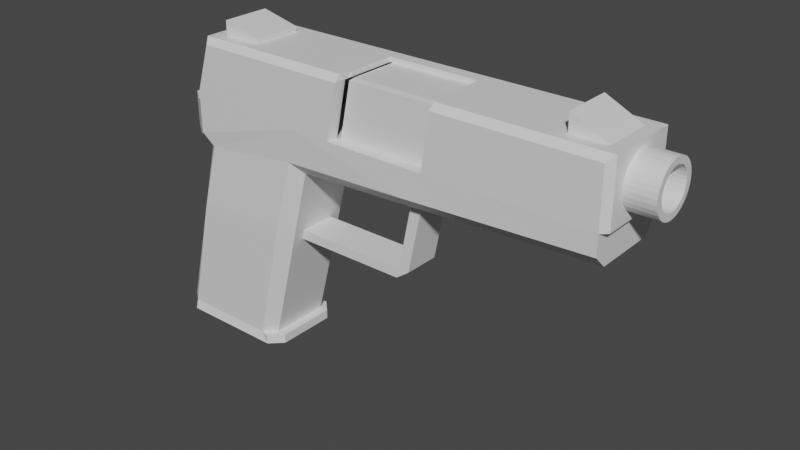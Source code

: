 # Source: pistol_v1.blend  (saved by Blender 3.4.6; exported with 4.5.12 LTS)
import bpy
from mathutils import Matrix  # noqa: F401  (used for matrix-valued properties, if any)

bpy.ops.wm.read_factory_settings(use_empty=True)
scene = bpy.context.scene
scene.name = 'Scene'

# ---- collections
col_collection = bpy.data.collections.new('Collection'); scene.collection.children.link(col_collection)

# ---- materials (node trees are filled in below, after node groups)
mat_pistol_box = bpy.data.materials.new('pistol_box')
mat_pistol_box.use_transparent_shadow = False
mat_pistol_slide = bpy.data.materials.new('pistol_slide')
mat_pistol_slide.use_transparent_shadow = False
mat_pistol_barrel = bpy.data.materials.new('pistol_barrel')
mat_pistol_barrel.use_transparent_shadow = False
mat_pistol_chamber = bpy.data.materials.new('pistol_chamber')
mat_pistol_chamber.use_transparent_shadow = False

# ---- material node trees
mat_pistol_box.use_nodes = True; mat_pistol_box.node_tree.nodes.clear()
_N = mat_pistol_box.node_tree.nodes; _L = mat_pistol_box.node_tree.links
n0 = _N.new('ShaderNodeBsdfPrincipled'); n0.name = 'Principled BSDF'; n0.location = (10, 300)
n0.distribution = 'GGX'
n0.subsurface_method = 'RANDOM_WALK_SKIN'
n0.inputs[3].default_value = 1.45
n0.inputs[27].default_value = (0.0, 0.0, 0.0, 1.0)
n0.inputs[28].default_value = 1.0
n1 = _N.new('ShaderNodeOutputMaterial'); n1.name = 'Material Output'; n1.location = (300, 300)
_L.new(n0.outputs[0], n1.inputs[0])
n1.is_active_output = True
mat_pistol_slide.use_nodes = True; mat_pistol_slide.node_tree.nodes.clear()
_N = mat_pistol_slide.node_tree.nodes; _L = mat_pistol_slide.node_tree.links
n0 = _N.new('ShaderNodeBsdfPrincipled'); n0.name = 'Principled BSDF'; n0.location = (10, 300)
n0.distribution = 'GGX'
n0.subsurface_method = 'RANDOM_WALK_SKIN'
n0.inputs[3].default_value = 1.45
n0.inputs[27].default_value = (0.0, 0.0, 0.0, 1.0)
n0.inputs[28].default_value = 1.0
n1 = _N.new('ShaderNodeOutputMaterial'); n1.name = 'Material Output'; n1.location = (300, 300)
_L.new(n0.outputs[0], n1.inputs[0])
n1.is_active_output = True
mat_pistol_barrel.use_nodes = True; mat_pistol_barrel.node_tree.nodes.clear()
_N = mat_pistol_barrel.node_tree.nodes; _L = mat_pistol_barrel.node_tree.links
n0 = _N.new('ShaderNodeBsdfPrincipled'); n0.name = 'Principled BSDF'; n0.location = (10, 300)
n0.distribution = 'GGX'
n0.subsurface_method = 'RANDOM_WALK_SKIN'
n0.inputs[3].default_value = 1.45
n0.inputs[27].default_value = (0.0, 0.0, 0.0, 1.0)
n0.inputs[28].default_value = 1.0
n1 = _N.new('ShaderNodeOutputMaterial'); n1.name = 'Material Output'; n1.location = (300, 300)
_L.new(n0.outputs[0], n1.inputs[0])
n1.is_active_output = True
mat_pistol_chamber.use_nodes = True; mat_pistol_chamber.node_tree.nodes.clear()
_N = mat_pistol_chamber.node_tree.nodes; _L = mat_pistol_chamber.node_tree.links
n0 = _N.new('ShaderNodeBsdfPrincipled'); n0.name = 'Principled BSDF'; n0.location = (10, 300)
n0.distribution = 'GGX'
n0.subsurface_method = 'RANDOM_WALK_SKIN'
n0.inputs[3].default_value = 1.45
n0.inputs[27].default_value = (0.0, 0.0, 0.0, 1.0)
n0.inputs[28].default_value = 1.0
n1 = _N.new('ShaderNodeOutputMaterial'); n1.name = 'Material Output'; n1.location = (300, 300)
_L.new(n0.outputs[0], n1.inputs[0])
n1.is_active_output = True

# ---- world
world_world = bpy.data.worlds.new('World'); scene.world = world_world
world_world.use_nodes = True; world_world.node_tree.nodes.clear()
_N = world_world.node_tree.nodes; _L = world_world.node_tree.links
n0 = _N.new('ShaderNodeOutputWorld'); n0.name = 'World Output'; n0.location = (300, 300)
n1 = _N.new('ShaderNodeBackground'); n1.name = 'Background'; n1.location = (10, 300)
n1.inputs[0].default_value = (0.05088, 0.05088, 0.05088, 1.0)
_L.new(n1.outputs[0], n0.inputs[0])
n0.is_active_output = True
world_world.color = (0.05088, 0.05088, 0.05088)
world_world.use_sun_shadow = False
world_world.sun_shadow_jitter_overblur = 0.0

# ---- meshes
me_cube_001 = bpy.data.meshes.new('Cube.001')
me_cube_001.from_pydata([(-2.197, -0.5015, 1.783), (-2.197, 0.4985, 1.783), (0.103, -0.7015, 1.783), (0.103, 0.6985, 1.783), (-2.197, -0.5015, 1.233), (-2.197, 0.4985, 1.233), (5.103, 0.6985, 1.783), (5.103, -0.7015, 1.783), (-1.897, -0.7015, 1.783), (-1.897, 0.6985, 1.783), (0.05374, 0.2985, 0.8395), (-0.05431, 0.6678, 1.227), (-0.05431, -0.6722, 1.227), (0.05374, -0.3015, 0.8395), (4.899, 0.3147, 1.247), (5.1, 0.709, 1.456), (5.1, -0.691, 1.456), (4.899, -0.2853, 1.247), (-2.674, 0.4985, -2.026), (-2.468, 0.6585, -2.026), (-2.468, -0.6615, -2.026), (-2.674, -0.5015, -2.026), (-0.8805, 0.6585, -2.026), (-0.6249, 0.2985, -1.833), (-0.6249, -0.3015, -1.833), (-0.8805, -0.6615, -2.026), (-1.897, -0.5015, 1.033), (-1.691, -0.6715, 1.033), (-1.897, -0.7015, 1.233), (-2.043, -0.6045, 1.13), (-1.691, 0.6685, 1.033), (-1.897, 0.4985, 1.033), (-2.043, 0.6015, 1.13), (-1.897, 0.6985, 1.233), (-0.6742, -0.5015, -2.026), (0.3028, -0.3008, 1.042), (0.3028, 0.2992, 1.042), (-0.6742, 0.4985, -2.026), (5.099, 0.5154, 1.255), (0.103, 0.4985, 1.033), (0.103, -0.5015, 1.033), (5.099, -0.4846, 1.255), (-2.208, -0.5015, -0.1906), (-2.002, -0.7015, -0.1906), (-0.2079, -0.5015, -0.1906), (-0.3848, -0.7019, -0.07465), (-0.2079, 0.4985, -0.1906), (-0.3848, 0.6981, -0.07465), (-2.208, 0.4985, -0.1906), (-2.002, 0.6985, -0.1906), (-0.2177, -0.3015, -0.2293), (-0.2177, 0.2985, -0.2293), (2.103, -0.7015, 1.783), (2.103, 0.6985, 1.783), (2.008, 0.7023, 1.318), (2.101, 0.5053, 1.122), (2.008, -0.6977, 1.318), (2.101, -0.4947, 1.122), (2.141, 0.3054, 1.124), (2.141, -0.2946, 1.124), (-1.955, -0.7015, -0.006981), (-0.1613, -0.5015, -0.006981), (-0.3352, 0.698, 0.1205), (-2.161, 0.4985, -0.006981), (-0.177, -0.3015, -0.06901), (-2.161, -0.5015, -0.006981), (-0.3352, -0.702, 0.1205), (-0.1613, 0.4985, -0.006981), (-1.955, 0.6985, -0.006981), (-0.177, 0.2985, -0.06901), (1.723, 0.2985, -0.06901), (1.682, 0.2985, -0.2293), (1.682, -0.3015, -0.2293), (1.723, -0.3015, -0.06901), (1.903, 0.2985, -0.06901), (1.682, 0.2985, -0.2293), (1.682, -0.3015, -0.2293), (1.903, -0.3015, -0.06901), (1.961, -0.2946, 1.124), (1.961, 0.3054, 1.124), (2.141, -0.2946, 1.124), (2.141, 0.3054, 1.124), (-2.674, -0.5015, -2.176), (-2.468, -0.7015, -2.176), (-0.8805, -0.7015, -2.176), (-0.6742, -0.5015, -2.176), (-0.6742, 0.4985, -2.176), (-0.8805, 0.6985, -2.176), (-2.468, 0.6985, -2.176), (-2.674, 0.4985, -2.176), (-0.7305, -0.7015, -2.026), (-0.5242, -0.5015, -2.026), (-0.5242, 0.4985, -2.026), (-0.7305, 0.6985, -2.026), (-0.7305, -0.7015, -2.176), (-0.5242, -0.5015, -2.176), (-0.5242, 0.4985, -2.176), (-0.7305, 0.6985, -2.176), (3.194, -0.7015, 1.783), (3.132, 0.7047, 1.368), (3.191, -0.4911, 1.171), (3.144, -0.2912, 1.169), (3.194, 0.6985, 1.783), (3.191, 0.5089, 1.171), (3.132, -0.6953, 1.368), (3.144, 0.3088, 1.169)], [], [(4, 0, 1, 5), (101, 105, 14, 17), (102, 98, 7, 6), (43, 20, 25, 45), (8, 2, 3, 9), (0, 4, 29, 28, 8), (98, 104, 16, 7), (30, 33, 9, 3, 11), (18, 19, 88, 89), (47, 22, 19, 49), (12, 2, 8, 28, 27), (50, 24, 23, 51), (48, 18, 21, 42), (38, 15, 6, 7, 16, 41), (4, 5, 32, 31, 26, 29), (1, 0, 8, 9), (5, 1, 9, 33, 32), (26, 27, 28, 29), (30, 31, 32, 33), (99, 15, 38, 103), (56, 12, 40, 57), (42, 21, 20, 43), (61, 40, 12, 66), (46, 37, 22, 47), (63, 31, 30, 68), (99, 102, 6, 15), (64, 13, 40, 61), (51, 23, 37, 46), (13, 10, 39, 40), (23, 24, 34, 37), (58, 36, 39, 55), (101, 17, 41, 100), (36, 35, 40, 39), (17, 14, 38, 41), (69, 51, 46, 67), (24, 50, 44, 34), (18, 48, 49, 19), (67, 46, 47, 62), (34, 44, 45, 25), (65, 42, 43, 60), (63, 48, 42, 65), (50, 51, 71, 72), (62, 47, 49, 68), (60, 43, 45, 66), (35, 59, 57, 40), (105, 58, 55, 103), (11, 3, 53, 54), (104, 56, 57, 100), (11, 54, 55, 39), (2, 12, 56, 52), (3, 2, 52, 53), (35, 36, 58, 59), (27, 60, 66, 12), (11, 62, 68, 30), (13, 64, 69, 10), (31, 63, 65, 26), (26, 65, 60, 27), (39, 67, 62, 11), (10, 69, 67, 39), (50, 64, 61, 44), (48, 63, 68, 49), (44, 61, 66, 45), (74, 70, 79, 81), (69, 64, 73, 70), (51, 69, 70, 71), (64, 50, 72, 73), (77, 76, 75, 74), (72, 71, 75, 76), (73, 72, 76, 77), (71, 70, 74, 75), (79, 78, 80, 81), (77, 74, 81, 80), (70, 73, 78, 79), (73, 77, 80, 78), (89, 88, 87, 86, 85, 84, 83, 82), (85, 86, 96, 95), (21, 18, 89, 82), (34, 25, 90, 91), (20, 21, 82, 83), (19, 22, 87, 88), (84, 85, 95, 94), (25, 20, 83, 84), (93, 92, 96, 97), (91, 90, 94, 95), (92, 91, 95, 96), (25, 84, 94, 90), (86, 87, 97, 96), (87, 22, 93, 97), (37, 34, 91, 92), (22, 37, 92, 93), (16, 104, 100, 41), (14, 105, 103, 38), (59, 101, 100, 57), (54, 53, 102, 99), (54, 99, 103, 55), (52, 56, 104, 98), (53, 52, 98, 102), (59, 58, 105, 101)])
_uv = me_cube_001.uv_layers.new(name='UVMap')
_uv.uv.foreach_set('vector', [0.5333, 0.03571, 0.5917, 0.03571, 0.5917, 0.2143, 0.5333, 0.2143, 0.5, 0.6786, 0.5, 0.5714, 0.5, 0.5714, 0.5, 0.6786, 0.625, 0.5, 0.625, 0.75, 0.625, 0.75, 0.625, 0.5, 0.45, 0.9742, 0.375, 0.9742, 0.375, 0.7758, 0.4547, 0.7758, 0.625, 1.0, 0.625, 0.75, 0.625, 0.5, 0.625, 0.25, 0.5917, 0.03571, 0.5333, 0.03571, 0.5162, 0.01732, 0.5333, 0.0, 0.625, 0.0, 0.625, 0.75, 0.5418, 0.75, 0.5474, 0.75, 0.625, 0.75, 0.5, 0.2758, 0.5333, 0.25, 0.625, 0.25, 0.625, 0.5, 0.5322, 0.4803, 0.375, 0.2143, 0.375, 0.2758, 0.375, 0.2758, 0.375, 0.2143, 0.4547, 0.4742, 0.375, 0.4742, 0.375, 0.2758, 0.45, 0.2758, 0.5322, 0.7697, 0.625, 0.75, 0.625, 1.0, 0.5333, 1.0, 0.5, 0.9742, 0.4484, 0.6786, 0.3829, 0.6786, 0.3829, 0.5714, 0.4484, 0.5714, 0.45, 0.2143, 0.375, 0.2143, 0.375, 0.03571, 0.45, 0.03571, 0.5, 0.5357, 0.5474, 0.5, 0.625, 0.5, 0.625, 0.75, 0.5474, 0.75, 0.5, 0.7143, 0.5333, 0.03571, 0.5333, 0.2143, 0.5162, 0.2327, 0.5, 0.2143, 0.5, 0.03571, 0.5162, 0.01732, 0.5917, 0.2143, 0.5917, 0.03571, 0.625, 0.0, 0.625, 0.25, 0.5333, 0.2143, 0.5917, 0.2143, 0.625, 0.25, 0.5333, 0.25, 0.5162, 0.2327, 0.5, 0.03571, 0.5, 0.0, 0.5078, 0.008403, 0.5162, 0.01732, 0.5, 0.2758, 0.5, 0.25, 0.5162, 0.2327, 0.5333, 0.25, 0.5418, 0.5, 0.5474, 0.5, 0.5, 0.5357, 0.5, 0.5357, 0.5386, 0.75, 0.5327, 0.75, 0.5, 0.7143, 0.5, 0.7143, 0.45, 0.03571, 0.375, 0.03571, 0.377, 0.0, 0.4508, 0.0, 0.4575, 0.7143, 0.5, 0.7143, 0.5079, 0.7758, 0.4627, 0.7758, 0.45, 0.5357, 0.375, 0.5357, 0.375, 0.4742, 0.4547, 0.4742, 0.4575, 0.2143, 0.5, 0.2143, 0.5, 0.2758, 0.4575, 0.2758, 0.5418, 0.5, 0.625, 0.5, 0.625, 0.5, 0.5474, 0.5, 0.455, 0.6786, 0.4921, 0.6786, 0.5, 0.7143, 0.4575, 0.7143, 0.4484, 0.5714, 0.3829, 0.5714, 0.375, 0.5357, 0.45, 0.5357, 0.4921, 0.6786, 0.4921, 0.5714, 0.5, 0.5357, 0.5, 0.7143, 0.3829, 0.5714, 0.3829, 0.6786, 0.375, 0.7143, 0.375, 0.5357, 0.5, 0.5714, 0.5, 0.5714, 0.5, 0.5357, 0.5, 0.5357, 0.5, 0.6786, 0.5, 0.6786, 0.5, 0.7143, 0.5, 0.7143, 0.5, 0.5714, 0.5, 0.6786, 0.5, 0.7143, 0.5, 0.5357, 0.5, 0.6786, 0.5, 0.5714, 0.5, 0.5357, 0.5, 0.7143, 0.455, 0.5714, 0.4484, 0.5714, 0.45, 0.5357, 0.4575, 0.5357, 0.3829, 0.6786, 0.4484, 0.6786, 0.45, 0.7143, 0.375, 0.7143, 0.375, 0.2143, 0.45, 0.2143, 0.45, 0.2758, 0.375, 0.2758, 0.4575, 0.5357, 0.45, 0.5357, 0.4547, 0.4742, 0.4627, 0.4742, 0.375, 0.7143, 0.45, 0.7143, 0.4547, 0.7758, 0.375, 0.7758, 0.4575, 0.03571, 0.45, 0.03571, 0.4508, 0.0, 0.4582, 0.0, 0.4575, 0.2143, 0.45, 0.2143, 0.45, 0.03571, 0.4575, 0.03571, 0.4484, 0.6786, 0.4484, 0.5714, 0.4484, 0.5714, 0.4484, 0.6786, 0.4627, 0.4742, 0.4547, 0.4742, 0.45, 0.2758, 0.4575, 0.2758, 0.4575, 0.9742, 0.45, 0.9742, 0.4547, 0.7758, 0.4627, 0.7758, 0.5, 0.6786, 0.5, 0.6786, 0.5, 0.7143, 0.5, 0.7143, 0.5, 0.5714, 0.5, 0.5714, 0.5, 0.5357, 0.5, 0.5357, 0.5327, 0.5, 0.625, 0.5, 0.625, 0.5, 0.5386, 0.5, 0.5418, 0.75, 0.5386, 0.75, 0.5, 0.7143, 0.5, 0.7143, 0.5327, 0.5, 0.5386, 0.5, 0.5, 0.5357, 0.5, 0.5357, 0.625, 0.75, 0.5327, 0.75, 0.5386, 0.75, 0.625, 0.75, 0.625, 0.5, 0.625, 0.75, 0.625, 0.75, 0.625, 0.5, 0.5, 0.6786, 0.5, 0.5714, 0.5, 0.5714, 0.5, 0.6786, 0.5, 0.9742, 0.4575, 0.9742, 0.4627, 0.7758, 0.5079, 0.7758, 0.5079, 0.4742, 0.4627, 0.4742, 0.4575, 0.2758, 0.5, 0.2758, 0.4921, 0.6786, 0.455, 0.6786, 0.455, 0.5714, 0.4921, 0.5714, 0.5, 0.2143, 0.4575, 0.2143, 0.4575, 0.03571, 0.5, 0.03571, 0.5, 0.03571, 0.4575, 0.03571, 0.4582, 0.0, 0.5, 0.0, 0.5, 0.5357, 0.4575, 0.5357, 0.4627, 0.4742, 0.5079, 0.4742, 0.4921, 0.5714, 0.455, 0.5714, 0.4575, 0.5357, 0.5, 0.5357, 0.4484, 0.6786, 0.455, 0.6786, 0.4575, 0.7143, 0.45, 0.7143, 0.45, 0.2143, 0.4575, 0.2143, 0.4575, 0.2758, 0.45, 0.2758, 0.45, 0.7143, 0.4575, 0.7143, 0.4627, 0.7758, 0.4547, 0.7758, 0.455, 0.5714, 0.455, 0.5714, 0.455, 0.5714, 0.455, 0.5714, 0.455, 0.5714, 0.455, 0.6786, 0.455, 0.6786, 0.455, 0.5714, 0.4484, 0.5714, 0.455, 0.5714, 0.455, 0.5714, 0.4484, 0.5714, 0.455, 0.6786, 0.4484, 0.6786, 0.4484, 0.6786, 0.455, 0.6786, 0.455, 0.6786, 0.4484, 0.6786, 0.4484, 0.5714, 0.455, 0.5714, 0.4484, 0.6786, 0.4484, 0.5714, 0.4484, 0.5714, 0.4484, 0.6786, 0.455, 0.6786, 0.4484, 0.6786, 0.4484, 0.6786, 0.455, 0.6786, 0.4484, 0.5714, 0.455, 0.5714, 0.455, 0.5714, 0.4484, 0.5714, 0.455, 0.5714, 0.455, 0.6786, 0.455, 0.6786, 0.455, 0.5714, 0.455, 0.6786, 0.455, 0.5714, 0.455, 0.5714, 0.455, 0.6786, 0.455, 0.5714, 0.455, 0.6786, 0.455, 0.6786, 0.455, 0.5714, 0.455, 0.6786, 0.455, 0.6786, 0.455, 0.6786, 0.455, 0.6786, 0.125, 0.5357, 0.1508, 0.5, 0.3492, 0.5, 0.375, 0.5357, 0.375, 0.7143, 0.3492, 0.75, 0.1508, 0.75, 0.125, 0.7143, 0.375, 0.7143, 0.375, 0.5357, 0.375, 0.5357, 0.375, 0.7143, 0.375, 0.03571, 0.375, 0.2143, 0.375, 0.2143, 0.375, 0.03571, 0.375, 0.7143, 0.375, 0.7758, 0.375, 0.7758, 0.375, 0.7143, 0.377, 0.0, 0.375, 0.03571, 0.375, 0.03571, 0.377, 0.0, 0.375, 0.2758, 0.375, 0.4742, 0.375, 0.4742, 0.375, 0.2758, 0.3492, 0.75, 0.375, 0.7143, 0.375, 0.7143, 0.3492, 0.75, 0.375, 0.7758, 0.375, 0.9742, 0.375, 0.9742, 0.375, 0.7758, 0.375, 0.4742, 0.375, 0.5357, 0.375, 0.5357, 0.375, 0.4742, 0.375, 0.7143, 0.375, 0.7758, 0.375, 0.7758, 0.375, 0.7143, 0.375, 0.5357, 0.375, 0.7143, 0.375, 0.7143, 0.375, 0.5357, 0.375, 0.7758, 0.375, 0.7758, 0.375, 0.7758, 0.375, 0.7758, 0.375, 0.5357, 0.3492, 0.5, 0.3492, 0.5, 0.375, 0.5357, 0.375, 0.4742, 0.375, 0.4742, 0.375, 0.4742, 0.375, 0.4742, 0.375, 0.5357, 0.375, 0.7143, 0.375, 0.7143, 0.375, 0.5357, 0.375, 0.4742, 0.375, 0.5357, 0.375, 0.5357, 0.375, 0.4742, 0.5474, 0.75, 0.5418, 0.75, 0.5, 0.7143, 0.5, 0.7143, 0.5, 0.5714, 0.5, 0.5714, 0.5, 0.5357, 0.5, 0.5357, 0.5, 0.6786, 0.5, 0.6786, 0.5, 0.7143, 0.5, 0.7143, 0.5386, 0.5, 0.625, 0.5, 0.625, 0.5, 0.5418, 0.5, 0.5386, 0.5, 0.5418, 0.5, 0.5, 0.5357, 0.5, 0.5357, 0.625, 0.75, 0.5386, 0.75, 0.5418, 0.75, 0.625, 0.75, 0.625, 0.5, 0.625, 0.75, 0.625, 0.75, 0.625, 0.5, 0.5, 0.6786, 0.5, 0.5714, 0.5, 0.5714, 0.5, 0.6786])
me_cube_001.materials.append(mat_pistol_box)
me_cube_001.update()
me_cube_002 = bpy.data.meshes.new('Cube.002')
me_cube_002.from_pydata([(-4.149, -0.7, -0.5026), (-4.254, -0.6, -0.5026), (-3.855, -0.7, 0.4026), (-3.728, -0.4, 0.5026), (-4.254, 0.6, -0.5026), (-4.149, 0.7, -0.5026), (-3.855, 0.7, 0.4026), (-3.728, 0.4, 0.5026), (2.991, -0.6, -0.5026), (2.891, -0.7, -0.5026), (2.891, -0.7, 0.4026), (2.791, -0.4, 0.5026), (2.891, 0.7, -0.5026), (2.991, 0.6, -0.5026), (2.791, 0.4, 0.5026), (2.891, 0.7, 0.4026), (-3.928, 0.6, 0.5026), (2.991, 0.6, 0.5026), (2.991, -0.6, 0.5026), (-3.928, -0.6, 0.5026), (-3.236, 0.6, 0.5026), (-3.181, 0.7, 0.4026), (-3.236, -0.6, 0.5026), (-3.181, -0.7, 0.4026), (-3.445, 0.7, -0.5026), (-3.445, -0.7, -0.5026), (-3.076, 0.4, 0.5026), (-3.076, -0.4, 0.5026), (-3.076, -0.4, 0.5826), (-3.728, -0.4, 0.7326), (-3.728, 0.4, 0.7326), (-3.076, 0.4, 0.5826), (2.368, 0.6, 0.5026), (2.284, -0.7, 0.4026), (2.257, 0.7, -0.5026), (2.204, 0.4, 0.5026), (2.284, 0.7, 0.4026), (2.368, -0.6, 0.5026), (2.257, -0.7, -0.5026), (2.204, -0.4, 0.5026), (2.204, 0.4, 0.7826), (2.791, 0.4, 0.5026), (2.791, -0.4, 0.5026), (2.204, -0.4, 0.7826), (2.991, 1.192e-07, -3.576e-07), (-1.268, 0.7, 0.4026), (-1.275, -0.6, 0.5026), (-1.449, -0.7, -0.5026), (-1.228, -0.4, 0.5026), (-1.275, 0.6, 0.5026), (-1.268, -0.7, 0.4026), (-1.449, 0.7, -0.5026), (-1.228, 0.4, 0.5026), (0.3647, 0.6, 0.5026), (0.3302, -0.7, 0.4026), (0.2189, 0.7, -0.5026), (0.3165, 0.4, 0.5026), (0.3302, 0.7, 0.4026), (0.3647, -0.6, 0.5026), (0.2189, -0.7, -0.5026), (0.3165, -0.4, 0.5026), (-1.275, -0.4, 0.5026), (0.2189, -0.5, -0.5026), (-1.449, -0.5, -0.5026), (0.3165, -0.2, 0.5026), (-1.228, -0.2, 0.5026), (-1.268, -0.5, 0.4026), (0.3302, -0.5, 0.4026), (0.3165, -0.4, 0.4226), (-1.228, -0.4, 0.4226), (-1.228, 0.4, 0.4226), (0.3165, 0.4, 0.4226)], [(65, 48), (60, 64)], [(25, 23, 2, 0), (13, 44, 8), (7, 3, 29, 30), (1, 19, 16, 4), (34, 36, 15, 12), (0, 2, 19, 1), (6, 5, 4, 16), (32, 17, 15, 36), (17, 13, 12, 15), (10, 9, 8, 18), (22, 19, 2, 23), (38, 34, 12, 13, 8, 9), (35, 14, 17, 32), (27, 3, 19, 22), (3, 7, 16, 19), (14, 11, 18, 17), (48, 27, 22, 46), (7, 26, 20, 16), (46, 22, 23, 50), (16, 20, 21, 6), (5, 6, 21, 24), (52, 26, 27, 48), (47, 50, 23, 25), (31, 30, 29, 28), (27, 26, 31, 28), (26, 7, 30, 31), (3, 27, 28, 29), (9, 10, 33, 38), (35, 39, 43, 40), (18, 37, 33, 10), (11, 39, 37, 18), (56, 35, 32, 53), (59, 55, 34, 38), (53, 32, 36, 57), (55, 57, 36, 34), (41, 40, 43, 42), (39, 11, 42, 43), (14, 35, 40, 41), (11, 14, 41, 42), (8, 44, 18), (18, 44, 17), (17, 44, 13), (24, 21, 45, 51), (20, 49, 45, 21), (26, 52, 49, 20), (56, 52, 70, 71), (50, 47, 63, 66), (39, 60, 58, 37), (37, 58, 54, 33), (35, 56, 60, 39), (38, 33, 54, 59), (51, 45, 57, 55), (49, 53, 57, 45), (52, 56, 53, 49), (59, 54, 67, 62), (50, 66, 61, 48, 46), (60, 68, 67, 54, 58), (60, 56, 71, 68), (52, 48, 69, 70), (66, 69, 48)])
_uv = me_cube_002.uv_layers.new(name='UVMap')
_uv.uv.foreach_set('vector', [0.375, 0.9721, 0.6001, 0.972, 0.6001, 0.9963, 0.375, 0.9964, 0.375, 0.5179, 0.5, 0.625, 0.375, 0.7321, 0.8678, 0.5536, 0.8678, 0.6964, 0.8678, 0.6964, 0.8678, 0.5536, 0.375, 0.01786, 0.625, 0.01786, 0.625, 0.2321, 0.375, 0.2321, 0.375, 0.4747, 0.6001, 0.4746, 0.6001, 0.4964, 0.375, 0.4965, 0.3827, 0.0, 0.6078, 0.0, 0.625, 0.01786, 0.375, 0.01786, 0.6001, 0.2537, 0.375, 0.2536, 0.375, 0.2321, 0.625, 0.2321, 0.625, 0.4775, 0.625, 0.5, 0.6001, 0.4964, 0.6001, 0.4746, 0.625, 0.5179, 0.375, 0.5179, 0.375, 0.4965, 0.6001, 0.4964, 0.6001, 0.7536, 0.375, 0.7535, 0.375, 0.7321, 0.625, 0.7321, 0.625, 0.975, 0.625, 1.0, 0.6001, 0.9963, 0.6001, 0.972, 0.3497, 0.75, 0.3497, 0.5, 0.3715, 0.5, 0.375, 0.5179, 0.375, 0.7321, 0.3715, 0.75, 0.6534, 0.5536, 0.6322, 0.5536, 0.625, 0.5179, 0.6475, 0.5179, 0.8442, 0.6964, 0.8678, 0.6964, 0.875, 0.7321, 0.85, 0.7321, 0.8678, 0.6964, 0.8678, 0.5536, 0.875, 0.5179, 0.875, 0.7321, 0.6322, 0.5536, 0.6322, 0.6964, 0.625, 0.7321, 0.625, 0.5179, 0.7774, 0.6964, 0.8442, 0.6964, 0.85, 0.7321, 0.7791, 0.7321, 0.8678, 0.5536, 0.8442, 0.5536, 0.85, 0.5179, 0.875, 0.5179, 0.625, 0.9041, 0.625, 0.975, 0.6001, 0.972, 0.6001, 0.9032, 0.625, 0.25, 0.625, 0.275, 0.6001, 0.278, 0.6001, 0.2537, 0.375, 0.2536, 0.6001, 0.2537, 0.6001, 0.278, 0.375, 0.2779, 0.7774, 0.5536, 0.8442, 0.5536, 0.8442, 0.6964, 0.7774, 0.6964, 0.375, 0.9032, 0.6001, 0.9032, 0.6001, 0.972, 0.375, 0.9721, 0.8442, 0.5536, 0.8678, 0.5536, 0.8678, 0.6964, 0.8442, 0.6964, 0.8442, 0.6964, 0.8442, 0.5536, 0.8442, 0.5536, 0.8442, 0.6964, 0.8442, 0.5536, 0.8678, 0.5536, 0.8678, 0.5536, 0.8442, 0.5536, 0.8678, 0.6964, 0.8442, 0.6964, 0.8442, 0.6964, 0.8678, 0.6964, 0.375, 0.7535, 0.6001, 0.7536, 0.6001, 0.7754, 0.375, 0.7753, 0.6534, 0.5536, 0.6534, 0.6964, 0.6534, 0.6964, 0.6534, 0.5536, 0.625, 0.75, 0.625, 0.7725, 0.6001, 0.7754, 0.6001, 0.7536, 0.6322, 0.6964, 0.6534, 0.6964, 0.6475, 0.7321, 0.625, 0.7321, 0.7216, 0.5536, 0.6534, 0.5536, 0.6475, 0.5179, 0.7199, 0.5179, 0.2793, 0.75, 0.2793, 0.5, 0.3497, 0.5, 0.3497, 0.75, 0.625, 0.4051, 0.625, 0.4775, 0.6001, 0.4746, 0.6001, 0.4043, 0.375, 0.4043, 0.6001, 0.4043, 0.6001, 0.4746, 0.375, 0.4747, 0.6322, 0.5536, 0.6534, 0.5536, 0.6534, 0.6964, 0.6322, 0.6964, 0.6534, 0.6964, 0.6322, 0.6964, 0.6322, 0.6964, 0.6534, 0.6964, 0.6322, 0.5536, 0.6534, 0.5536, 0.6534, 0.5536, 0.6322, 0.5536, 0.6322, 0.6964, 0.6322, 0.5536, 0.6322, 0.5536, 0.6322, 0.6964, 0.375, 0.7321, 0.5, 0.625, 0.625, 0.7321, 0.625, 0.7321, 0.5, 0.625, 0.625, 0.5179, 0.625, 0.5179, 0.5, 0.625, 0.375, 0.5179, 0.375, 0.2779, 0.6001, 0.278, 0.6001, 0.3468, 0.375, 0.3468, 0.625, 0.275, 0.625, 0.3459, 0.6001, 0.3468, 0.6001, 0.278, 0.8442, 0.5536, 0.7774, 0.5536, 0.7791, 0.5179, 0.85, 0.5179, 0.7216, 0.5536, 0.7774, 0.5536, 0.7774, 0.5536, 0.7216, 0.5536, 0.6001, 0.9032, 0.375, 0.9032, 0.375, 0.9032, 0.6001, 0.9032, 0.6534, 0.6964, 0.7216, 0.6964, 0.7199, 0.7321, 0.6475, 0.7321, 0.625, 0.7725, 0.625, 0.8449, 0.6001, 0.8457, 0.6001, 0.7754, 0.6534, 0.5536, 0.7216, 0.5536, 0.7216, 0.6964, 0.6534, 0.6964, 0.375, 0.7753, 0.6001, 0.7754, 0.6001, 0.8457, 0.375, 0.8457, 0.375, 0.3468, 0.6001, 0.3468, 0.6001, 0.4043, 0.375, 0.4043, 0.625, 0.3459, 0.625, 0.4051, 0.6001, 0.4043, 0.6001, 0.3468, 0.7774, 0.5536, 0.7216, 0.5536, 0.7199, 0.5179, 0.7791, 0.5179, 0.375, 0.8457, 0.6001, 0.8457, 0.6001, 0.8457, 0.375, 0.8457, 0.6001, 0.9032, 0.6001, 0.9032, 0.0, 0.0, 0.7774, 0.6964, 0.625, 0.9041, 0.7216, 0.6964, 0.7216, 0.6964, 0.0, 0.0, 0.6001, 0.8457, 0.625, 0.8449, 0.7216, 0.6964, 0.7216, 0.5536, 0.7216, 0.5536, 0.7216, 0.6964, 0.7774, 0.5536, 0.7774, 0.6964, 0.7774, 0.6964, 0.7774, 0.5536, 0.0, 0.0, 0.7774, 0.6964, 0.7774, 0.6964])
me_cube_002.materials.append(mat_pistol_slide)
me_cube_002.update()
me_cube_003 = bpy.data.meshes.new('Cube.003')
me_cube_003.from_pydata([(4.379e-07, 1.0, -8.54), (1.192e-07, 0.7488, 0.75), (0.1951, 0.9808, -8.54), (0.1461, 0.7344, 0.75), (0.3827, 0.9239, -8.54), (0.2865, 0.6918, 0.75), (0.5556, 0.8315, -8.54), (0.416, 0.6226, 0.75), (0.7071, 0.7071, -8.54), (0.5295, 0.5295, 0.75), (0.8315, 0.5556, -8.54), (0.6226, 0.416, 0.75), (0.9239, 0.3827, -8.54), (0.6918, 0.2866, 0.75), (0.9808, 0.1951, -8.54), (0.7344, 0.1461, 0.75), (1.0, 7.153e-07, -8.54), (0.7488, 7.153e-07, 0.75), (0.9808, -0.1951, -8.54), (0.7344, -0.1461, 0.75), (0.9239, -0.3827, -8.54), (0.6918, -0.2865, 0.75), (0.8315, -0.5556, -8.54), (0.6226, -0.416, 0.75), (0.7071, -0.7071, -8.54), (0.5295, -0.5295, 0.75), (0.5556, -0.8315, -8.54), (0.416, -0.6226, 0.75), (0.3827, -0.9239, -8.54), (0.2865, -0.6918, 0.75), (0.1951, -0.9808, -8.54), (0.1461, -0.7344, 0.75), (4.379e-07, -1.0, -8.54), (1.192e-07, -0.7488, 0.75), (-0.1951, -0.9808, -8.54), (-0.1461, -0.7344, 0.75), (-0.3827, -0.9239, -8.54), (-0.2865, -0.6918, 0.75), (-0.5556, -0.8315, -8.54), (-0.416, -0.6226, 0.75), (-0.7071, -0.7071, -8.54), (-0.5295, -0.5295, 0.75), (-0.8315, -0.5556, -8.54), (-0.6226, -0.416, 0.75), (-0.9239, -0.3827, -8.54), (-0.6918, -0.2865, 0.75), (-0.9808, -0.1951, -8.54), (-0.7344, -0.1461, 0.75), (-1.0, 7.153e-07, -8.54), (-0.7488, 7.153e-07, 0.75), (-0.9808, 0.1951, -8.54), (-0.7344, 0.1461, 0.75), (-0.9239, 0.3827, -8.54), (-0.6918, 0.2866, 0.75), (-0.8315, 0.5556, -8.54), (-0.6226, 0.416, 0.75), (-0.7071, 0.7071, -8.54), (-0.5295, 0.5295, 0.75), (-0.5556, 0.8315, -8.54), (-0.416, 0.6226, 0.75), (-0.3827, 0.9239, -8.54), (-0.2865, 0.6918, 0.75), (-0.1951, 0.9808, -8.54), (-0.1461, 0.7344, 0.75), (0.1951, 0.9808, 0.75), (1.192e-07, 1.0, 0.75), (0.3827, 0.9239, 0.75), (0.5556, 0.8315, 0.75), (0.7071, 0.7071, 0.75), (0.8315, 0.5556, 0.75), (0.9239, 0.3827, 0.75), (0.9808, 0.1951, 0.75), (1.0, 7.153e-07, 0.75), (0.9808, -0.1951, 0.75), (0.9239, -0.3827, 0.75), (0.8315, -0.5556, 0.75), (0.7071, -0.7071, 0.75), (0.5556, -0.8315, 0.75), (0.3827, -0.9239, 0.75), (0.1951, -0.9808, 0.75), (1.192e-07, -1.0, 0.75), (-0.1951, -0.9808, 0.75), (-0.3827, -0.9239, 0.75), (-0.5556, -0.8315, 0.75), (-0.7071, -0.7071, 0.75), (-0.8315, -0.5556, 0.75), (-0.9239, -0.3827, 0.75), (-0.9808, -0.1951, 0.75), (-1.0, 7.153e-07, 0.75), (-0.9808, 0.1951, 0.75), (-0.9239, 0.3827, 0.75), (-0.8315, 0.5556, 0.75), (-0.7071, 0.7071, 0.75), (-0.5556, 0.8315, 0.75), (-0.3827, 0.9239, 0.75), (-0.1951, 0.9808, 0.75), (0.1461, 0.7344, -0.25), (1.192e-07, 0.7488, -0.25), (0.2865, 0.6918, -0.25), (0.416, 0.6226, -0.25), (0.5295, 0.5295, -0.25), (0.6226, 0.416, -0.25), (0.6918, 0.2866, -0.25), (0.7344, 0.1461, -0.25), (0.7488, 7.153e-07, -0.25), (0.7344, -0.1461, -0.25), (0.6918, -0.2865, -0.25), (0.6226, -0.416, -0.25), (0.5295, -0.5295, -0.25), (0.416, -0.6226, -0.25), (0.2865, -0.6918, -0.25), (0.1461, -0.7344, -0.25), (1.192e-07, -0.7488, -0.25), (-0.1461, -0.7344, -0.25), (-0.2865, -0.6918, -0.25), (-0.416, -0.6226, -0.25), (-0.5295, -0.5295, -0.25), (-0.6226, -0.416, -0.25), (-0.6918, -0.2865, -0.25), (-0.7344, -0.1461, -0.25), (-0.7488, 7.153e-07, -0.25), (-0.7344, 0.1461, -0.25), (-0.6918, 0.2866, -0.25), (-0.6226, 0.416, -0.25), (-0.5295, 0.5295, -0.25), (-0.416, 0.6226, -0.25), (-0.2865, 0.6918, -0.25), (-0.1461, 0.7344, -0.25)], [], [(0, 65, 64, 2), (2, 64, 66, 4), (4, 66, 67, 6), (6, 67, 68, 8), (8, 68, 69, 10), (10, 69, 70, 12), (12, 70, 71, 14), (14, 71, 72, 16), (16, 72, 73, 18), (18, 73, 74, 20), (20, 74, 75, 22), (22, 75, 76, 24), (24, 76, 77, 26), (26, 77, 78, 28), (28, 78, 79, 30), (30, 79, 80, 32), (32, 80, 81, 34), (34, 81, 82, 36), (36, 82, 83, 38), (38, 83, 84, 40), (40, 84, 85, 42), (42, 85, 86, 44), (44, 86, 87, 46), (46, 87, 88, 48), (48, 88, 89, 50), (50, 89, 90, 52), (52, 90, 91, 54), (54, 91, 92, 56), (56, 92, 93, 58), (58, 93, 94, 60), (29, 27, 109, 110), (60, 94, 95, 62), (62, 95, 65, 0), (0, 2, 4, 6, 8, 10, 12, 14, 16, 18, 20, 22, 24, 26, 28, 30, 32, 34, 36, 38, 40, 42, 44, 46, 48, 50, 52, 54, 56, 58, 60, 62), (1, 3, 64, 65), (3, 5, 66, 64), (5, 7, 67, 66), (7, 9, 68, 67), (9, 11, 69, 68), (11, 13, 70, 69), (13, 15, 71, 70), (15, 17, 72, 71), (17, 19, 73, 72), (19, 21, 74, 73), (21, 23, 75, 74), (23, 25, 76, 75), (25, 27, 77, 76), (27, 29, 78, 77), (29, 31, 79, 78), (31, 33, 80, 79), (33, 35, 81, 80), (35, 37, 82, 81), (37, 39, 83, 82), (39, 41, 84, 83), (41, 43, 85, 84), (43, 45, 86, 85), (45, 47, 87, 86), (47, 49, 88, 87), (49, 51, 89, 88), (51, 53, 90, 89), (53, 55, 91, 90), (55, 57, 92, 91), (57, 59, 93, 92), (59, 61, 94, 93), (61, 63, 95, 94), (63, 1, 65, 95), (3, 1, 97, 96), (57, 55, 123, 124), (31, 29, 110, 111), (5, 3, 96, 98), (59, 57, 124, 125), (33, 31, 111, 112), (7, 5, 98, 99), (61, 59, 125, 126), (35, 33, 112, 113), (9, 7, 99, 100), (63, 61, 126, 127), (37, 35, 113, 114), (11, 9, 100, 101), (1, 63, 127, 97), (39, 37, 114, 115), (13, 11, 101, 102), (41, 39, 115, 116), (15, 13, 102, 103), (43, 41, 116, 117), (17, 15, 103, 104), (45, 43, 117, 118), (19, 17, 104, 105), (47, 45, 118, 119), (21, 19, 105, 106), (49, 47, 119, 120), (23, 21, 106, 107), (51, 49, 120, 121), (25, 23, 107, 108), (53, 51, 121, 122), (27, 25, 108, 109), (55, 53, 122, 123)])
_uv = me_cube_003.uv_layers.new(name='UVMap')
_uv.uv.foreach_set('vector', [1.0, 0.5, 1.0, 1.0, 0.9688, 1.0, 0.9688, 0.5, 0.9688, 0.5, 0.9688, 1.0, 0.9375, 1.0, 0.9375, 0.5, 0.9375, 0.5, 0.9375, 1.0, 0.9062, 1.0, 0.9062, 0.5, 0.9062, 0.5, 0.9062, 1.0, 0.875, 1.0, 0.875, 0.5, 0.875, 0.5, 0.875, 1.0, 0.8438, 1.0, 0.8438, 0.5, 0.8438, 0.5, 0.8438, 1.0, 0.8125, 1.0, 0.8125, 0.5, 0.8125, 0.5, 0.8125, 1.0, 0.7812, 1.0, 0.7812, 0.5, 0.7812, 0.5, 0.7812, 1.0, 0.75, 1.0, 0.75, 0.5, 0.75, 0.5, 0.75, 1.0, 0.7188, 1.0, 0.7188, 0.5, 0.7188, 0.5, 0.7188, 1.0, 0.6875, 1.0, 0.6875, 0.5, 0.6875, 0.5, 0.6875, 1.0, 0.6562, 1.0, 0.6562, 0.5, 0.6562, 0.5, 0.6562, 1.0, 0.625, 1.0, 0.625, 0.5, 0.625, 0.5, 0.625, 1.0, 0.5938, 1.0, 0.5938, 0.5, 0.5938, 0.5, 0.5938, 1.0, 0.5625, 1.0, 0.5625, 0.5, 0.5625, 0.5, 0.5625, 1.0, 0.5312, 1.0, 0.5312, 0.5, 0.5312, 0.5, 0.5312, 1.0, 0.5, 1.0, 0.5, 0.5, 0.5, 0.5, 0.5, 1.0, 0.4688, 1.0, 0.4688, 0.5, 0.4688, 0.5, 0.4688, 1.0, 0.4375, 1.0, 0.4375, 0.5, 0.4375, 0.5, 0.4375, 1.0, 0.4062, 1.0, 0.4062, 0.5, 0.4062, 0.5, 0.4062, 1.0, 0.375, 1.0, 0.375, 0.5, 0.375, 0.5, 0.375, 1.0, 0.3438, 1.0, 0.3438, 0.5, 0.3438, 0.5, 0.3438, 1.0, 0.3125, 1.0, 0.3125, 0.5, 0.3125, 0.5, 0.3125, 1.0, 0.2812, 1.0, 0.2812, 0.5, 0.2812, 0.5, 0.2812, 1.0, 0.25, 1.0, 0.25, 0.5, 0.25, 0.5, 0.25, 1.0, 0.2188, 1.0, 0.2188, 0.5, 0.2188, 0.5, 0.2188, 1.0, 0.1875, 1.0, 0.1875, 0.5, 0.1875, 0.5, 0.1875, 1.0, 0.1562, 1.0, 0.1562, 0.5, 0.1562, 0.5, 0.1562, 1.0, 0.125, 1.0, 0.125, 0.5, 0.125, 0.5, 0.125, 1.0, 0.09375, 1.0, 0.09375, 0.5, 0.09375, 0.5, 0.09375, 1.0, 0.0625, 1.0, 0.0625, 0.5, 0.3188, 0.08397, 0.3498, 0.1006, 0.3498, 0.1006, 0.3188, 0.08397, 0.0625, 0.5, 0.0625, 1.0, 0.03125, 1.0, 0.03125, 0.5, 0.03125, 0.5, 0.03125, 1.0, 0.0, 1.0, 0.0, 0.5, 0.75, 0.49, 0.7968, 0.4854, 0.8418, 0.4717, 0.8833, 0.4496, 0.9197, 0.4197, 0.9496, 0.3833, 0.9717, 0.3418, 0.9854, 0.2968, 0.99, 0.25, 0.9854, 0.2032, 0.9717, 0.1582, 0.9496, 0.1167, 0.9197, 0.08029, 0.8833, 0.05045, 0.8418, 0.02827, 0.7968, 0.01461, 0.75, 0.01, 0.7032, 0.01461, 0.6582, 0.02827, 0.6167, 0.05045, 0.5803, 0.08029, 0.5504, 0.1167, 0.5283, 0.1582, 0.5146, 0.2032, 0.51, 0.25, 0.5146, 0.2968, 0.5283, 0.3418, 0.5504, 0.3833, 0.5803, 0.4197, 0.6167, 0.4496, 0.6582, 0.4717, 0.7032, 0.4854, 0.25, 0.4297, 0.2851, 0.4263, 0.2968, 0.4854, 0.25, 0.49, 0.2851, 0.4263, 0.3188, 0.416, 0.3418, 0.4717, 0.2968, 0.4854, 0.3188, 0.416, 0.3498, 0.3994, 0.3833, 0.4496, 0.3418, 0.4717, 0.3498, 0.3994, 0.3771, 0.3771, 0.4197, 0.4197, 0.3833, 0.4496, 0.3771, 0.3771, 0.3994, 0.3498, 0.4496, 0.3833, 0.4197, 0.4197, 0.3994, 0.3498, 0.416, 0.3188, 0.4717, 0.3418, 0.4496, 0.3833, 0.416, 0.3188, 0.4263, 0.2851, 0.4854, 0.2968, 0.4717, 0.3418, 0.4263, 0.2851, 0.4297, 0.25, 0.49, 0.25, 0.4854, 0.2968, 0.4297, 0.25, 0.4263, 0.2149, 0.4854, 0.2032, 0.49, 0.25, 0.4263, 0.2149, 0.416, 0.1812, 0.4717, 0.1582, 0.4854, 0.2032, 0.416, 0.1812, 0.3994, 0.1502, 0.4496, 0.1167, 0.4717, 0.1582, 0.3994, 0.1502, 0.3771, 0.1229, 0.4197, 0.08029, 0.4496, 0.1167, 0.3771, 0.1229, 0.3498, 0.1006, 0.3833, 0.05045, 0.4197, 0.08029, 0.3498, 0.1006, 0.3188, 0.08397, 0.3418, 0.02827, 0.3833, 0.05045, 0.3188, 0.08397, 0.2851, 0.07374, 0.2968, 0.01461, 0.3418, 0.02827, 0.2851, 0.07374, 0.25, 0.07029, 0.25, 0.01, 0.2968, 0.01461, 0.25, 0.07029, 0.2149, 0.07374, 0.2032, 0.01461, 0.25, 0.01, 0.2149, 0.07374, 0.1812, 0.08397, 0.1582, 0.02827, 0.2032, 0.01461, 0.1812, 0.08397, 0.1502, 0.1006, 0.1167, 0.05045, 0.1582, 0.02827, 0.1502, 0.1006, 0.1229, 0.1229, 0.08029, 0.08029, 0.1167, 0.05045, 0.1229, 0.1229, 0.1006, 0.1502, 0.05045, 0.1167, 0.08029, 0.08029, 0.1006, 0.1502, 0.08397, 0.1812, 0.02827, 0.1582, 0.05045, 0.1167, 0.08397, 0.1812, 0.07374, 0.2149, 0.01461, 0.2032, 0.02827, 0.1582, 0.07374, 0.2149, 0.07029, 0.25, 0.01, 0.25, 0.01461, 0.2032, 0.07029, 0.25, 0.07374, 0.2851, 0.01461, 0.2968, 0.01, 0.25, 0.07374, 0.2851, 0.08397, 0.3188, 0.02827, 0.3418, 0.01461, 0.2968, 0.08397, 0.3188, 0.1006, 0.3498, 0.05045, 0.3833, 0.02827, 0.3418, 0.1006, 0.3498, 0.1229, 0.3771, 0.08029, 0.4197, 0.05045, 0.3833, 0.1229, 0.3771, 0.1502, 0.3994, 0.1167, 0.4496, 0.08029, 0.4197, 0.1502, 0.3994, 0.1812, 0.416, 0.1582, 0.4717, 0.1167, 0.4496, 0.1812, 0.416, 0.2149, 0.4263, 0.2032, 0.4854, 0.1582, 0.4717, 0.2149, 0.4263, 0.25, 0.4297, 0.25, 0.49, 0.2032, 0.4854, 0.2851, 0.4263, 0.25, 0.4297, 0.25, 0.4297, 0.2851, 0.4263, 0.1229, 0.3771, 0.1006, 0.3498, 0.1006, 0.3498, 0.1229, 0.3771, 0.2851, 0.07374, 0.3188, 0.08397, 0.3188, 0.08397, 0.2851, 0.07374, 0.3188, 0.416, 0.2851, 0.4263, 0.2851, 0.4263, 0.3188, 0.416, 0.1502, 0.3994, 0.1229, 0.3771, 0.1229, 0.3771, 0.1502, 0.3994, 0.25, 0.07029, 0.2851, 0.07374, 0.2851, 0.07374, 0.25, 0.07029, 0.3498, 0.3994, 0.3188, 0.416, 0.3188, 0.416, 0.3498, 0.3994, 0.1812, 0.416, 0.1502, 0.3994, 0.1502, 0.3994, 0.1812, 0.416, 0.2149, 0.07374, 0.25, 0.07029, 0.25, 0.07029, 0.2149, 0.07374, 0.3771, 0.3771, 0.3498, 0.3994, 0.3498, 0.3994, 0.3771, 0.3771, 0.2149, 0.4263, 0.1812, 0.416, 0.1812, 0.416, 0.2149, 0.4263, 0.1812, 0.08397, 0.2149, 0.07374, 0.2149, 0.07374, 0.1812, 0.08397, 0.3994, 0.3498, 0.3771, 0.3771, 0.3771, 0.3771, 0.3994, 0.3498, 0.25, 0.4297, 0.2149, 0.4263, 0.2149, 0.4263, 0.25, 0.4297, 0.1502, 0.1006, 0.1812, 0.08397, 0.1812, 0.08397, 0.1502, 0.1006, 0.416, 0.3188, 0.3994, 0.3498, 0.3994, 0.3498, 0.416, 0.3188, 0.1229, 0.1229, 0.1502, 0.1006, 0.1502, 0.1006, 0.1229, 0.1229, 0.4263, 0.2851, 0.416, 0.3188, 0.416, 0.3188, 0.4263, 0.2851, 0.1006, 0.1502, 0.1229, 0.1229, 0.1229, 0.1229, 0.1006, 0.1502, 0.4297, 0.25, 0.4263, 0.2851, 0.4263, 0.2851, 0.4297, 0.25, 0.08397, 0.1812, 0.1006, 0.1502, 0.1006, 0.1502, 0.08397, 0.1812, 0.4263, 0.2149, 0.4297, 0.25, 0.4297, 0.25, 0.4263, 0.2149, 0.07374, 0.2149, 0.08397, 0.1812, 0.08397, 0.1812, 0.07374, 0.2149, 0.416, 0.1812, 0.4263, 0.2149, 0.4263, 0.2149, 0.416, 0.1812, 0.07029, 0.25, 0.07374, 0.2149, 0.07374, 0.2149, 0.07029, 0.25, 0.3994, 0.1502, 0.416, 0.1812, 0.416, 0.1812, 0.3994, 0.1502, 0.07374, 0.2851, 0.07029, 0.25, 0.07029, 0.25, 0.07374, 0.2851, 0.3771, 0.1229, 0.3994, 0.1502, 0.3994, 0.1502, 0.3771, 0.1229, 0.08397, 0.3188, 0.07374, 0.2851, 0.07374, 0.2851, 0.08397, 0.3188, 0.3498, 0.1006, 0.3771, 0.1229, 0.3771, 0.1229, 0.3498, 0.1006, 0.1006, 0.3498, 0.08397, 0.3188, 0.08397, 0.3188, 0.1006, 0.3498])
me_cube_003.materials.append(mat_pistol_barrel)
me_cube_003.update()
me_cube_005 = bpy.data.meshes.new('Cube.005')
me_cube_005.from_pydata([(-1.238, -0.5, 0.4026), (0.3302, -0.5, 0.4026), (0.3165, -0.4, 0.4226), (-1.228, -0.4, 0.4226), (-1.228, 0.4, 0.4226), (0.3165, 0.4, 0.4226), (0.2189, -0.5, -0.5026), (-1.419, -0.5, -0.5026), (-1.238, -0.5, 0.4026), (0.3302, -0.5, 0.4026), (-1.419, -0.5, -0.5026), (-1.228, 0.4, 0.4226), (-1.404, 0.4, -0.49)], [], [(3, 0, 1, 2), (2, 5, 4, 3), (6, 9, 8, 7), (11, 12, 8, 3), (8, 12, 10)])
_uv = me_cube_005.uv_layers.new(name='UVMap')
_uv.uv.foreach_set('vector', [0.7774, 0.6964, 0.0, 0.0, 0.0, 0.0, 0.7216, 0.6964, 0.7216, 0.6964, 0.7216, 0.5536, 0.7774, 0.5536, 0.7774, 0.6964, 0.375, 0.8457, 0.6001, 0.8457, 0.6001, 0.9032, 0.375, 0.9032, 0.0, 0.0, 0.0, 0.0, 0.0, 0.0, 0.0, 0.0, 0.0, 0.0, 0.0, 0.0, 0.0, 0.0])
me_cube_005.materials.append(mat_pistol_chamber)
me_cube_005.update()

# ---- objects
ob_box = bpy.data.objects.new('box', me_cube_001)
ob_slide = bpy.data.objects.new('slide', me_cube_002)
ob_barrel = bpy.data.objects.new('barrel', me_cube_003)
ob_chamber = bpy.data.objects.new('chamber', me_cube_005)

# ---- transforms, parenting, visibility, modifiers, constraints
ob_box.location = (0.897, -0.2985, 4.967)
ob_slide.location = (3.108, -0.3, 7.253)
ob_barrel.location = (6.248, -0.3, 7.253)
ob_barrel.rotation_euler = (0.0, 1.571, 0.0)
ob_barrel.scale = (0.4115, 0.4115, 0.4115)
ob_chamber.location = (3.154, -0.3, 7.253)

# ---- collection membership
col_collection.objects.link(ob_box)
col_collection.objects.link(ob_slide)
col_collection.objects.link(ob_barrel)
col_collection.objects.link(ob_chamber)

# ---- scene / render settings (as saved in the file)
scene.frame_start = 1; scene.frame_end = 250; scene.frame_set(1)
scene.render.engine = 'BLENDER_EEVEE_NEXT'
scene.cycles.sampling_pattern = 'TABULATED_SOBOL'
scene.cycles.use_light_tree = False
scene.view_settings.view_transform = 'Filmic'
bpy.context.view_layer.update()

# ---- added for rendering (the .blend has no active camera and no usable light): camera, sun
cam_auto = bpy.data.cameras.new('AutoCamera')
cam_auto.lens = 50.0
cam_auto.sensor_width = 36.0
cam_auto.clip_end = 1000.0
ob_auto_camera = bpy.data.objects.new('AutoCamera', cam_auto)
scene.collection.objects.link(ob_auto_camera)
ob_auto_camera.location = (11.593, -11.3391, 12.7754)
ob_auto_camera.rotation_euler = (1.09748, -7.21219e-08, 0.694738)
scene.camera = ob_auto_camera
light_auto_sun = bpy.data.lights.new('AutoSun', 'SUN')
light_auto_sun.energy = 3.0
light_auto_sun.angle = 0.0523599
ob_auto_sun = bpy.data.objects.new('AutoSun', light_auto_sun)
scene.collection.objects.link(ob_auto_sun)
ob_auto_sun.rotation_euler = (0.872665, 0.174533, 0.523599)
bpy.context.view_layer.update()
